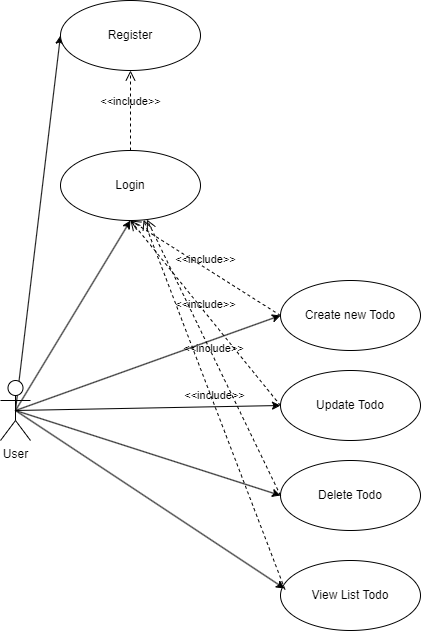

The diagram above was exported from draw.io. Its source (the exported page's mxGraphModel, read from the mxfile embedded in the PNG):
<mxGraphModel dx="926" dy="602" grid="1" gridSize="10" guides="1" tooltips="1" connect="1" arrows="1" fold="1" page="1" pageScale="1" pageWidth="827" pageHeight="1169" math="0" shadow="0">
  <root>
    <mxCell id="0" />
    <mxCell id="1" parent="0" />
    <mxCell id="gZXFy0_PWjFaVntMr7Q4-19" style="edgeStyle=none;rounded=0;orthogonalLoop=1;jettySize=auto;html=1;exitX=0.5;exitY=0.5;exitDx=0;exitDy=0;exitPerimeter=0;entryX=0.5;entryY=1;entryDx=0;entryDy=0;" edge="1" parent="1" source="gZXFy0_PWjFaVntMr7Q4-11" target="gZXFy0_PWjFaVntMr7Q4-14">
      <mxGeometry relative="1" as="geometry" />
    </mxCell>
    <mxCell id="gZXFy0_PWjFaVntMr7Q4-25" style="edgeStyle=none;rounded=0;orthogonalLoop=1;jettySize=auto;html=1;exitX=0.5;exitY=0.5;exitDx=0;exitDy=0;exitPerimeter=0;entryX=0;entryY=0.5;entryDx=0;entryDy=0;" edge="1" parent="1" source="gZXFy0_PWjFaVntMr7Q4-11" target="gZXFy0_PWjFaVntMr7Q4-21">
      <mxGeometry relative="1" as="geometry" />
    </mxCell>
    <mxCell id="gZXFy0_PWjFaVntMr7Q4-26" style="edgeStyle=none;rounded=0;orthogonalLoop=1;jettySize=auto;html=1;exitX=0.5;exitY=0.5;exitDx=0;exitDy=0;exitPerimeter=0;entryX=0;entryY=0.5;entryDx=0;entryDy=0;" edge="1" parent="1" source="gZXFy0_PWjFaVntMr7Q4-11" target="gZXFy0_PWjFaVntMr7Q4-22">
      <mxGeometry relative="1" as="geometry" />
    </mxCell>
    <mxCell id="gZXFy0_PWjFaVntMr7Q4-27" style="edgeStyle=none;rounded=0;orthogonalLoop=1;jettySize=auto;html=1;exitX=0.5;exitY=0.5;exitDx=0;exitDy=0;exitPerimeter=0;entryX=0;entryY=0.5;entryDx=0;entryDy=0;" edge="1" parent="1" source="gZXFy0_PWjFaVntMr7Q4-11" target="gZXFy0_PWjFaVntMr7Q4-23">
      <mxGeometry relative="1" as="geometry" />
    </mxCell>
    <mxCell id="gZXFy0_PWjFaVntMr7Q4-33" style="edgeStyle=none;rounded=0;orthogonalLoop=1;jettySize=auto;html=1;exitX=0.5;exitY=0.5;exitDx=0;exitDy=0;exitPerimeter=0;entryX=0;entryY=0.5;entryDx=0;entryDy=0;" edge="1" parent="1" source="gZXFy0_PWjFaVntMr7Q4-11" target="gZXFy0_PWjFaVntMr7Q4-15">
      <mxGeometry relative="1" as="geometry" />
    </mxCell>
    <mxCell id="gZXFy0_PWjFaVntMr7Q4-11" value="User" style="shape=umlActor;verticalLabelPosition=bottom;verticalAlign=top;html=1;" vertex="1" parent="1">
      <mxGeometry x="280" y="460" width="30" height="60" as="geometry" />
    </mxCell>
    <mxCell id="gZXFy0_PWjFaVntMr7Q4-14" value="Login" style="ellipse;whiteSpace=wrap;html=1;" vertex="1" parent="1">
      <mxGeometry x="340" y="230" width="140" height="70" as="geometry" />
    </mxCell>
    <mxCell id="gZXFy0_PWjFaVntMr7Q4-15" value="Register" style="ellipse;whiteSpace=wrap;html=1;" vertex="1" parent="1">
      <mxGeometry x="340" y="80" width="140" height="70" as="geometry" />
    </mxCell>
    <mxCell id="gZXFy0_PWjFaVntMr7Q4-16" value="&amp;lt;&amp;lt;include&amp;gt;&amp;gt;" style="endArrow=open;startArrow=none;endFill=0;startFill=0;endSize=8;html=1;verticalAlign=bottom;dashed=1;labelBackgroundColor=none;rounded=0;entryX=0.5;entryY=1;entryDx=0;entryDy=0;exitX=0.5;exitY=0;exitDx=0;exitDy=0;" edge="1" parent="1" source="gZXFy0_PWjFaVntMr7Q4-14" target="gZXFy0_PWjFaVntMr7Q4-15">
      <mxGeometry width="160" relative="1" as="geometry">
        <mxPoint x="500" y="180" as="sourcePoint" />
        <mxPoint x="576" y="320" as="targetPoint" />
      </mxGeometry>
    </mxCell>
    <mxCell id="gZXFy0_PWjFaVntMr7Q4-21" value="Create new Todo" style="ellipse;whiteSpace=wrap;html=1;" vertex="1" parent="1">
      <mxGeometry x="560" y="360" width="140" height="70" as="geometry" />
    </mxCell>
    <mxCell id="gZXFy0_PWjFaVntMr7Q4-22" value="Update Todo" style="ellipse;whiteSpace=wrap;html=1;" vertex="1" parent="1">
      <mxGeometry x="560" y="450" width="140" height="70" as="geometry" />
    </mxCell>
    <mxCell id="gZXFy0_PWjFaVntMr7Q4-23" value="Delete Todo" style="ellipse;whiteSpace=wrap;html=1;" vertex="1" parent="1">
      <mxGeometry x="560" y="540" width="140" height="70" as="geometry" />
    </mxCell>
    <mxCell id="gZXFy0_PWjFaVntMr7Q4-24" value="View List Todo" style="ellipse;whiteSpace=wrap;html=1;" vertex="1" parent="1">
      <mxGeometry x="560" y="640" width="140" height="70" as="geometry" />
    </mxCell>
    <mxCell id="gZXFy0_PWjFaVntMr7Q4-28" style="edgeStyle=none;rounded=0;orthogonalLoop=1;jettySize=auto;html=1;exitX=0.5;exitY=0.5;exitDx=0;exitDy=0;exitPerimeter=0;entryX=0.029;entryY=0.4;entryDx=0;entryDy=0;entryPerimeter=0;" edge="1" parent="1" source="gZXFy0_PWjFaVntMr7Q4-11" target="gZXFy0_PWjFaVntMr7Q4-24">
      <mxGeometry relative="1" as="geometry" />
    </mxCell>
    <mxCell id="gZXFy0_PWjFaVntMr7Q4-29" value="&amp;lt;&amp;lt;include&amp;gt;&amp;gt;" style="endArrow=open;startArrow=none;endFill=0;startFill=0;endSize=8;html=1;verticalAlign=bottom;dashed=1;labelBackgroundColor=none;rounded=0;exitX=0;exitY=0.5;exitDx=0;exitDy=0;entryX=0.5;entryY=1;entryDx=0;entryDy=0;" edge="1" parent="1" source="gZXFy0_PWjFaVntMr7Q4-21" target="gZXFy0_PWjFaVntMr7Q4-14">
      <mxGeometry width="160" relative="1" as="geometry">
        <mxPoint x="410" y="160" as="sourcePoint" />
        <mxPoint x="410" y="240" as="targetPoint" />
      </mxGeometry>
    </mxCell>
    <mxCell id="gZXFy0_PWjFaVntMr7Q4-30" value="&amp;lt;&amp;lt;include&amp;gt;&amp;gt;" style="endArrow=open;startArrow=none;endFill=0;startFill=0;endSize=8;html=1;verticalAlign=bottom;dashed=1;labelBackgroundColor=none;rounded=0;entryX=0.5;entryY=1;entryDx=0;entryDy=0;exitX=0;exitY=0.5;exitDx=0;exitDy=0;" edge="1" parent="1" source="gZXFy0_PWjFaVntMr7Q4-22" target="gZXFy0_PWjFaVntMr7Q4-14">
      <mxGeometry width="160" relative="1" as="geometry">
        <mxPoint x="470" y="430" as="sourcePoint" />
        <mxPoint x="410" y="310" as="targetPoint" />
      </mxGeometry>
    </mxCell>
    <mxCell id="gZXFy0_PWjFaVntMr7Q4-31" value="&amp;lt;&amp;lt;include&amp;gt;&amp;gt;" style="endArrow=open;startArrow=none;endFill=0;startFill=0;endSize=8;html=1;verticalAlign=bottom;dashed=1;labelBackgroundColor=none;rounded=0;exitX=0;exitY=0.5;exitDx=0;exitDy=0;" edge="1" parent="1" source="gZXFy0_PWjFaVntMr7Q4-23" target="gZXFy0_PWjFaVntMr7Q4-14">
      <mxGeometry width="160" relative="1" as="geometry">
        <mxPoint x="490" y="485" as="sourcePoint" />
        <mxPoint x="410" y="310" as="targetPoint" />
      </mxGeometry>
    </mxCell>
    <mxCell id="gZXFy0_PWjFaVntMr7Q4-32" value="&amp;lt;&amp;lt;include&amp;gt;&amp;gt;" style="endArrow=open;startArrow=none;endFill=0;startFill=0;endSize=8;html=1;verticalAlign=bottom;dashed=1;labelBackgroundColor=none;rounded=0;exitX=0.032;exitY=0.415;exitDx=0;exitDy=0;exitPerimeter=0;" edge="1" parent="1" source="gZXFy0_PWjFaVntMr7Q4-24" target="gZXFy0_PWjFaVntMr7Q4-14">
      <mxGeometry width="160" relative="1" as="geometry">
        <mxPoint x="490" y="575" as="sourcePoint" />
        <mxPoint x="419" y="310" as="targetPoint" />
      </mxGeometry>
    </mxCell>
  </root>
</mxGraphModel>